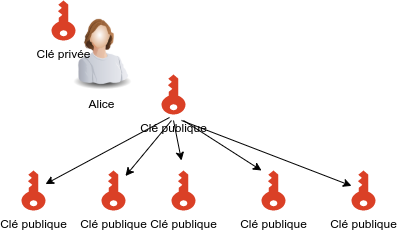

The diagram above was exported from draw.io. Its source (the exported page's mxGraphModel, read from the mxfile embedded in the PNG):
<mxGraphModel dx="462" dy="825" grid="1" gridSize="10" guides="1" tooltips="1" connect="1" arrows="1" fold="1" page="1" pageScale="1" pageWidth="827" pageHeight="1169" math="0" shadow="0">
  <root>
    <mxCell id="0" />
    <mxCell id="1" parent="0" />
    <mxCell id="6mzUwUbwu1gahg1_PTTr-1" value="Alice" style="image;html=1;image=img/lib/clip_art/people/Worker_Woman_128x128.png" parent="1" vertex="1">
      <mxGeometry x="90" y="40" width="80" height="80" as="geometry" />
    </mxCell>
    <mxCell id="6mzUwUbwu1gahg1_PTTr-2" value="Clé privée&lt;br&gt;" style="pointerEvents=1;shadow=0;dashed=0;html=1;strokeColor=none;labelPosition=center;verticalLabelPosition=bottom;verticalAlign=top;outlineConnect=0;align=center;shape=mxgraph.office.security.key_permissions;fillColor=#DA4026;direction=west;" parent="1" vertex="1">
      <mxGeometry x="80" y="30" width="24" height="40" as="geometry" />
    </mxCell>
    <mxCell id="6mzUwUbwu1gahg1_PTTr-3" value="Clé publique&lt;br&gt;" style="pointerEvents=1;shadow=0;dashed=0;html=1;strokeColor=none;labelPosition=center;verticalLabelPosition=bottom;verticalAlign=top;outlineConnect=0;align=center;shape=mxgraph.office.security.key_permissions;fillColor=#DA4026;direction=west;" parent="1" vertex="1">
      <mxGeometry x="190" y="104" width="24" height="40" as="geometry" />
    </mxCell>
    <mxCell id="6mzUwUbwu1gahg1_PTTr-4" value="Clé publique&lt;br&gt;" style="pointerEvents=1;shadow=0;dashed=0;html=1;strokeColor=none;labelPosition=center;verticalLabelPosition=bottom;verticalAlign=top;outlineConnect=0;align=center;shape=mxgraph.office.security.key_permissions;fillColor=#DA4026;direction=west;" parent="1" vertex="1">
      <mxGeometry x="290" y="200" width="24" height="40" as="geometry" />
    </mxCell>
    <mxCell id="6mzUwUbwu1gahg1_PTTr-7" value="Clé publique&lt;br&gt;" style="pointerEvents=1;shadow=0;dashed=0;html=1;strokeColor=none;labelPosition=center;verticalLabelPosition=bottom;verticalAlign=top;outlineConnect=0;align=center;shape=mxgraph.office.security.key_permissions;fillColor=#DA4026;direction=west;" parent="1" vertex="1">
      <mxGeometry x="50" y="200" width="24" height="40" as="geometry" />
    </mxCell>
    <mxCell id="6mzUwUbwu1gahg1_PTTr-8" value="Clé publique&lt;br&gt;" style="pointerEvents=1;shadow=0;dashed=0;html=1;strokeColor=none;labelPosition=center;verticalLabelPosition=bottom;verticalAlign=top;outlineConnect=0;align=center;shape=mxgraph.office.security.key_permissions;fillColor=#DA4026;direction=west;" parent="1" vertex="1">
      <mxGeometry x="130" y="200" width="24" height="40" as="geometry" />
    </mxCell>
    <mxCell id="6mzUwUbwu1gahg1_PTTr-9" value="Clé publique&lt;br&gt;" style="pointerEvents=1;shadow=0;dashed=0;html=1;strokeColor=none;labelPosition=center;verticalLabelPosition=bottom;verticalAlign=top;outlineConnect=0;align=center;shape=mxgraph.office.security.key_permissions;fillColor=#DA4026;direction=west;" parent="1" vertex="1">
      <mxGeometry x="200" y="200" width="24" height="40" as="geometry" />
    </mxCell>
    <mxCell id="6mzUwUbwu1gahg1_PTTr-10" value="Clé publique&lt;br&gt;" style="pointerEvents=1;shadow=0;dashed=0;html=1;strokeColor=none;labelPosition=center;verticalLabelPosition=bottom;verticalAlign=top;outlineConnect=0;align=center;shape=mxgraph.office.security.key_permissions;fillColor=#DA4026;direction=west;" parent="1" vertex="1">
      <mxGeometry x="380" y="200" width="24" height="40" as="geometry" />
    </mxCell>
    <mxCell id="6mzUwUbwu1gahg1_PTTr-13" value="" style="endArrow=classic;html=1;" parent="1" target="6mzUwUbwu1gahg1_PTTr-7" edge="1">
      <mxGeometry width="50" height="50" relative="1" as="geometry">
        <mxPoint x="198" y="147" as="sourcePoint" />
        <mxPoint x="440" y="400" as="targetPoint" />
      </mxGeometry>
    </mxCell>
    <mxCell id="6mzUwUbwu1gahg1_PTTr-14" value="" style="endArrow=classic;html=1;" parent="1" target="6mzUwUbwu1gahg1_PTTr-8" edge="1">
      <mxGeometry width="50" height="50" relative="1" as="geometry">
        <mxPoint x="200" y="150" as="sourcePoint" />
        <mxPoint x="84" y="223.5588235294117" as="targetPoint" />
      </mxGeometry>
    </mxCell>
    <mxCell id="6mzUwUbwu1gahg1_PTTr-15" value="" style="endArrow=classic;html=1;" parent="1" edge="1">
      <mxGeometry width="50" height="50" relative="1" as="geometry">
        <mxPoint x="202" y="150" as="sourcePoint" />
        <mxPoint x="210" y="190" as="targetPoint" />
      </mxGeometry>
    </mxCell>
    <mxCell id="6mzUwUbwu1gahg1_PTTr-17" value="" style="endArrow=classic;html=1;" parent="1" edge="1">
      <mxGeometry width="50" height="50" relative="1" as="geometry">
        <mxPoint x="212" y="150" as="sourcePoint" />
        <mxPoint x="290" y="200" as="targetPoint" />
      </mxGeometry>
    </mxCell>
    <mxCell id="6mzUwUbwu1gahg1_PTTr-18" value="" style="endArrow=classic;html=1;exitX=0.167;exitY=-0.15;exitDx=0;exitDy=0;exitPerimeter=0;" parent="1" source="6mzUwUbwu1gahg1_PTTr-3" target="6mzUwUbwu1gahg1_PTTr-10" edge="1">
      <mxGeometry width="50" height="50" relative="1" as="geometry">
        <mxPoint x="222" y="160" as="sourcePoint" />
        <mxPoint x="380" y="190" as="targetPoint" />
      </mxGeometry>
    </mxCell>
  </root>
</mxGraphModel>